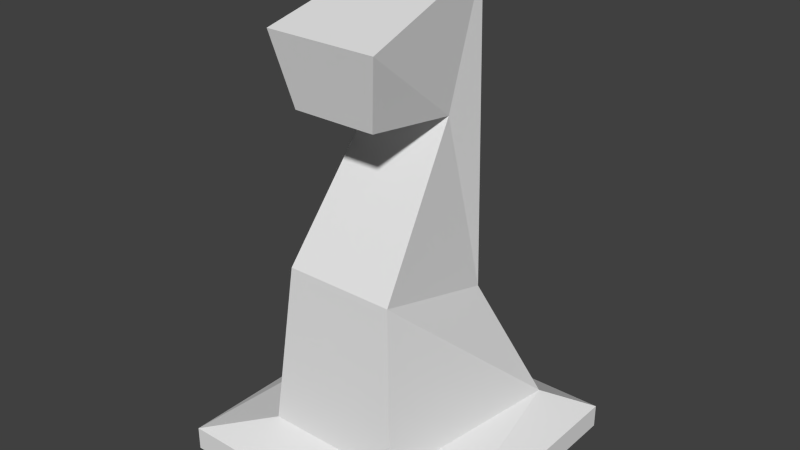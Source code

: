 # Source: Piece_Knight.blend  (saved by Blender 2.76.0; exported with 4.5.12 LTS)
import bpy
from mathutils import Matrix  # noqa: F401  (used for matrix-valued properties, if any)

bpy.ops.wm.read_factory_settings(use_empty=True)
scene = bpy.context.scene
scene.name = 'Scene'

# ---- collections
col_collection_1 = bpy.data.collections.new('Collection 1'); scene.collection.children.link(col_collection_1)

# ---- materials (node trees are filled in below, after node groups)
mat_material = bpy.data.materials.new('Material')
mat_material.alpha_threshold = 0.0
mat_material.use_transparent_shadow = False
mat_material.roughness = 0.5
mat_material.line_color = (0.0, 0.0, 0.0, 1.0)

# ---- material node trees

# ---- world
world_world = bpy.data.worlds.new('World'); scene.world = world_world
world_world.color = (0.05088, 0.05088, 0.05088)
world_world.use_sun_shadow = False
world_world.sun_shadow_jitter_overblur = 0.0
world_world.cycles.sampling_method = 'MANUAL'
world_world.cycles.sample_map_resolution = 256

# ---- meshes
me_cube = bpy.data.meshes.new('Cube')
me_cube.from_pydata([(0.5, 0.5, 0.0), (0.5, -0.5, 0.0), (-0.5, -0.5, 0.0), (-0.5, 0.5, 0.0), (0.15, 0.2, 1.7), (-0.15, 0.2, 1.7), (0.5, 0.5, 0.085), (0.35, 0.35, 0.17), (0.175, 0.2, 0.6), (0.5, -0.5, 0.085), (0.25, -0.35, 0.17), (0.15, 0.05, 1.25), (0.15, -0.3, 1.3), (0.2, -0.35, 1.55), (-0.5, -0.5, 0.085), (-0.25, -0.35, 0.17), (-0.15, 0.05, 1.25), (-0.15, -0.3, 1.3), (-0.2, -0.35, 1.55), (-0.5005, 0.4989, 0.08224), (-0.35, 0.35, 0.17), (-0.175, 0.2, 0.6), (0.2, -0.3, 0.75), (-0.2, -0.3, 0.75)], [], [(4, 8, 21, 5), (18, 5, 16), (6, 0, 3, 19), (4, 11, 8), (7, 6, 19, 20), (2, 14, 19, 3), (5, 21, 16), (1, 9, 14, 2), (9, 10, 15, 14), (22, 11, 16, 23), (11, 12, 17, 16), (12, 13, 18, 17), (0, 6, 9, 1), (11, 4, 13), (13, 4, 5, 18), (10, 22, 23, 15), (21, 8, 7, 20), (22, 7, 8), (10, 7, 22), (23, 16, 21), (18, 16, 17), (22, 8, 11), (20, 23, 21), (20, 15, 23), (7, 9, 6), (9, 7, 10), (15, 20, 14), (19, 14, 20), (13, 12, 11)])
me_cube.materials.append(mat_material)
me_cube.use_remesh_preserve_volume = False
me_cube.use_remesh_preserve_attributes = False
me_cube.use_mirror_vertex_groups = False
me_cube.update()

# ---- objects
ob_piece_knight = bpy.data.objects.new('Piece_Knight', me_cube)

# ---- transforms, parenting, visibility, modifiers, constraints
ob_piece_knight.location = (0.0, 0.0, 0.0)
ob_piece_knight.lock_rotations_4d = False
ob_piece_knight.empty_display_type = 'ARROWS'
ob_piece_knight.lineart.crease_threshold = 0.0

# ---- collection membership
col_collection_1.objects.link(ob_piece_knight)

# ---- scene / render settings (as saved in the file)
scene.frame_start = 1; scene.frame_end = 250; scene.frame_set(1)
scene.render.engine = 'BLENDER_EEVEE_NEXT'
scene.render.resolution_percentage = 50
scene.render.dither_intensity = 0.0
scene.cycles.use_denoising = False
scene.cycles.samples = 10
scene.cycles.sampling_pattern = 'TABULATED_SOBOL'
scene.cycles.light_sampling_threshold = 0.0
scene.cycles.use_adaptive_sampling = False
scene.cycles.use_light_tree = False
scene.cycles.blur_glossy = 0.0
scene.cycles.pixel_filter_type = 'GAUSSIAN'
scene.cycles.sample_clamp_indirect = 0.0
scene.view_settings.view_transform = 'Standard'
bpy.context.view_layer.update()

# ---- added for rendering (the .blend has no active camera and no usable light): camera, sun
cam_auto = bpy.data.cameras.new('AutoCamera')
cam_auto.lens = 50.0
cam_auto.sensor_width = 36.0
cam_auto.clip_end = 1000.0
ob_auto_camera = bpy.data.objects.new('AutoCamera', cam_auto)
scene.collection.objects.link(ob_auto_camera)
ob_auto_camera.location = (2.04594, -2.45545, 2.48697)
ob_auto_camera.rotation_euler = (1.09748, -7.21219e-08, 0.694738)
scene.camera = ob_auto_camera
light_auto_sun = bpy.data.lights.new('AutoSun', 'SUN')
light_auto_sun.energy = 3.0
light_auto_sun.angle = 0.0523599
ob_auto_sun = bpy.data.objects.new('AutoSun', light_auto_sun)
scene.collection.objects.link(ob_auto_sun)
ob_auto_sun.rotation_euler = (0.872665, 0.174533, 0.523599)
bpy.context.view_layer.update()
